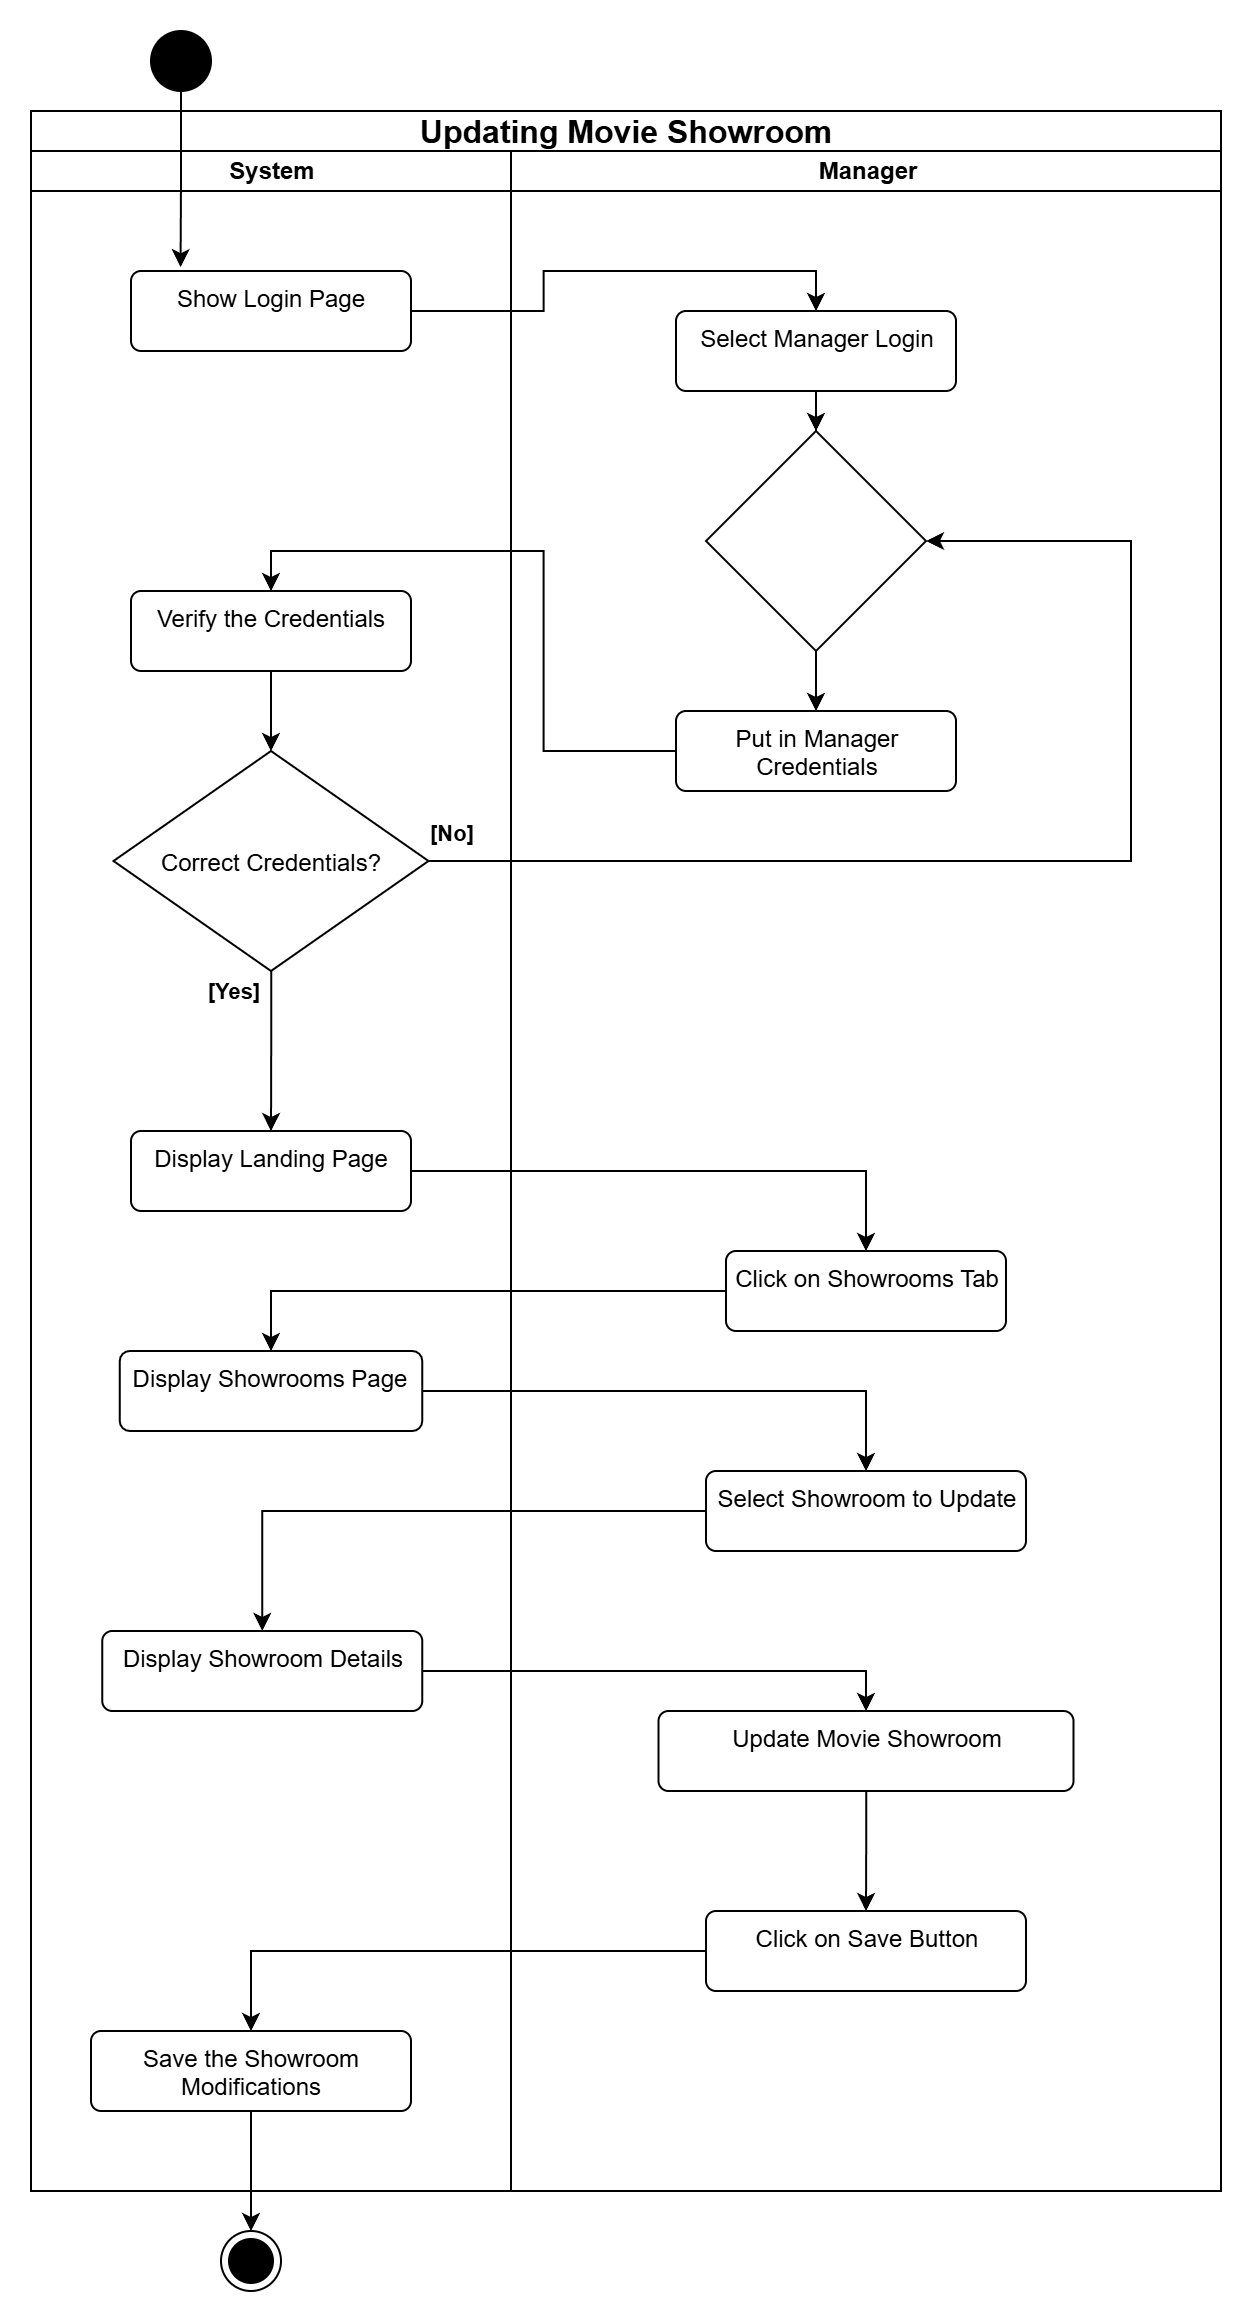

The diagram above was exported from draw.io. Its source (the exported page's mxGraphModel, read from the mxfile embedded in the PNG):
<mxGraphModel dx="2276" dy="1941" grid="1" gridSize="10" guides="1" tooltips="1" connect="1" arrows="1" fold="1" page="1" pageScale="1" pageWidth="850" pageHeight="1100" math="0" shadow="0">
  <root>
    <mxCell id="0" />
    <mxCell id="1" parent="0" />
    <mxCell id="lBb-VsGccYY4xenE1AFL-1" value="&lt;span id=&quot;docs-internal-guid-aaa53051-7fff-d8b7-7d51-b51199adc41f&quot; style=&quot;&quot;&gt;&lt;span style=&quot;font-size: 12pt; background-color: transparent; font-variant-numeric: normal; font-variant-east-asian: normal; font-variant-alternates: normal; font-variant-position: normal; font-variant-emoji: normal; vertical-align: baseline; white-space: pre-wrap;&quot;&gt;Updating Movie Showroom&lt;/span&gt;&lt;/span&gt;" style="swimlane;childLayout=stackLayout;resizeParent=1;resizeParentMax=0;startSize=20;html=1;verticalAlign=middle;whiteSpace=wrap;" parent="1" vertex="1">
      <mxGeometry x="-100" y="-120" width="595" height="1040" as="geometry" />
    </mxCell>
    <mxCell id="SGh5b6J1XxL-9YX-OOee-29" style="edgeStyle=orthogonalEdgeStyle;rounded=0;orthogonalLoop=1;jettySize=auto;html=1;entryX=0.5;entryY=0;entryDx=0;entryDy=0;" parent="lBb-VsGccYY4xenE1AFL-1" source="SGh5b6J1XxL-9YX-OOee-6" target="SGh5b6J1XxL-9YX-OOee-27" edge="1">
      <mxGeometry relative="1" as="geometry" />
    </mxCell>
    <mxCell id="SGh5b6J1XxL-9YX-OOee-31" style="edgeStyle=orthogonalEdgeStyle;rounded=0;orthogonalLoop=1;jettySize=auto;html=1;entryX=0.5;entryY=0;entryDx=0;entryDy=0;" parent="lBb-VsGccYY4xenE1AFL-1" source="SGh5b6J1XxL-9YX-OOee-9" target="SGh5b6J1XxL-9YX-OOee-15" edge="1">
      <mxGeometry relative="1" as="geometry" />
    </mxCell>
    <mxCell id="SGh5b6J1XxL-9YX-OOee-36" style="edgeStyle=orthogonalEdgeStyle;rounded=0;orthogonalLoop=1;jettySize=auto;html=1;entryX=0.5;entryY=0;entryDx=0;entryDy=0;" parent="lBb-VsGccYY4xenE1AFL-1" source="SGh5b6J1XxL-9YX-OOee-16" target="SGh5b6J1XxL-9YX-OOee-17" edge="1">
      <mxGeometry relative="1" as="geometry" />
    </mxCell>
    <mxCell id="SGh5b6J1XxL-9YX-OOee-37" style="edgeStyle=orthogonalEdgeStyle;rounded=0;orthogonalLoop=1;jettySize=auto;html=1;entryX=0.5;entryY=0;entryDx=0;entryDy=0;" parent="lBb-VsGccYY4xenE1AFL-1" source="SGh5b6J1XxL-9YX-OOee-17" target="SGh5b6J1XxL-9YX-OOee-18" edge="1">
      <mxGeometry relative="1" as="geometry" />
    </mxCell>
    <mxCell id="SGh5b6J1XxL-9YX-OOee-38" style="edgeStyle=orthogonalEdgeStyle;rounded=0;orthogonalLoop=1;jettySize=auto;html=1;entryX=0.5;entryY=0;entryDx=0;entryDy=0;" parent="lBb-VsGccYY4xenE1AFL-1" source="SGh5b6J1XxL-9YX-OOee-18" target="SGh5b6J1XxL-9YX-OOee-19" edge="1">
      <mxGeometry relative="1" as="geometry" />
    </mxCell>
    <mxCell id="SGh5b6J1XxL-9YX-OOee-39" style="edgeStyle=orthogonalEdgeStyle;rounded=0;orthogonalLoop=1;jettySize=auto;html=1;entryX=0.5;entryY=0;entryDx=0;entryDy=0;" parent="lBb-VsGccYY4xenE1AFL-1" source="SGh5b6J1XxL-9YX-OOee-19" target="SGh5b6J1XxL-9YX-OOee-20" edge="1">
      <mxGeometry relative="1" as="geometry" />
    </mxCell>
    <mxCell id="SGh5b6J1XxL-9YX-OOee-40" style="edgeStyle=orthogonalEdgeStyle;rounded=0;orthogonalLoop=1;jettySize=auto;html=1;entryX=0.5;entryY=0;entryDx=0;entryDy=0;" parent="lBb-VsGccYY4xenE1AFL-1" source="SGh5b6J1XxL-9YX-OOee-20" target="SGh5b6J1XxL-9YX-OOee-21" edge="1">
      <mxGeometry relative="1" as="geometry" />
    </mxCell>
    <mxCell id="lBb-VsGccYY4xenE1AFL-2" value="System" style="swimlane;startSize=20;html=1;" parent="lBb-VsGccYY4xenE1AFL-1" vertex="1">
      <mxGeometry y="20" width="240" height="1020" as="geometry" />
    </mxCell>
    <mxCell id="SGh5b6J1XxL-9YX-OOee-6" value="Show Login Page" style="html=1;align=center;verticalAlign=top;rounded=1;absoluteArcSize=1;arcSize=10;dashed=0;whiteSpace=wrap;" parent="lBb-VsGccYY4xenE1AFL-2" vertex="1">
      <mxGeometry x="50" y="60" width="140" height="40" as="geometry" />
    </mxCell>
    <mxCell id="SGh5b6J1XxL-9YX-OOee-35" style="edgeStyle=orthogonalEdgeStyle;rounded=0;orthogonalLoop=1;jettySize=auto;html=1;entryX=0.5;entryY=0;entryDx=0;entryDy=0;" parent="lBb-VsGccYY4xenE1AFL-2" source="SGh5b6J1XxL-9YX-OOee-14" target="SGh5b6J1XxL-9YX-OOee-16" edge="1">
      <mxGeometry relative="1" as="geometry" />
    </mxCell>
    <mxCell id="SGh5b6J1XxL-9YX-OOee-42" value="&lt;b&gt;[Yes]&lt;/b&gt;" style="edgeLabel;html=1;align=center;verticalAlign=middle;resizable=0;points=[];" parent="SGh5b6J1XxL-9YX-OOee-35" vertex="1" connectable="0">
      <mxGeometry x="-0.325" y="1" relative="1" as="geometry">
        <mxPoint x="-21" y="-17" as="offset" />
      </mxGeometry>
    </mxCell>
    <mxCell id="SGh5b6J1XxL-9YX-OOee-14" value="Correct Credentials?" style="rhombus;" parent="lBb-VsGccYY4xenE1AFL-2" vertex="1">
      <mxGeometry x="41.25" y="300" width="157.5" height="110" as="geometry" />
    </mxCell>
    <mxCell id="SGh5b6J1XxL-9YX-OOee-25" style="edgeStyle=orthogonalEdgeStyle;rounded=0;orthogonalLoop=1;jettySize=auto;html=1;entryX=0.5;entryY=0;entryDx=0;entryDy=0;" parent="lBb-VsGccYY4xenE1AFL-2" source="SGh5b6J1XxL-9YX-OOee-15" target="SGh5b6J1XxL-9YX-OOee-14" edge="1">
      <mxGeometry relative="1" as="geometry" />
    </mxCell>
    <mxCell id="SGh5b6J1XxL-9YX-OOee-15" value="Verify the Credentials" style="html=1;align=center;verticalAlign=top;rounded=1;absoluteArcSize=1;arcSize=10;dashed=0;whiteSpace=wrap;" parent="lBb-VsGccYY4xenE1AFL-2" vertex="1">
      <mxGeometry x="50" y="220" width="140" height="40" as="geometry" />
    </mxCell>
    <mxCell id="SGh5b6J1XxL-9YX-OOee-16" value="Display Landing Page" style="html=1;align=center;verticalAlign=top;rounded=1;absoluteArcSize=1;arcSize=10;dashed=0;whiteSpace=wrap;" parent="lBb-VsGccYY4xenE1AFL-2" vertex="1">
      <mxGeometry x="50" y="490" width="140" height="40" as="geometry" />
    </mxCell>
    <mxCell id="SGh5b6J1XxL-9YX-OOee-18" value="Display Showrooms Page" style="html=1;align=center;verticalAlign=top;rounded=1;absoluteArcSize=1;arcSize=10;dashed=0;whiteSpace=wrap;" parent="lBb-VsGccYY4xenE1AFL-2" vertex="1">
      <mxGeometry x="44.379999999999995" y="600" width="151.25" height="40" as="geometry" />
    </mxCell>
    <mxCell id="SGh5b6J1XxL-9YX-OOee-20" value="Display Showroom Details" style="html=1;align=center;verticalAlign=top;rounded=1;absoluteArcSize=1;arcSize=10;dashed=0;whiteSpace=wrap;" parent="lBb-VsGccYY4xenE1AFL-2" vertex="1">
      <mxGeometry x="35.629999999999995" y="740" width="160" height="40" as="geometry" />
    </mxCell>
    <mxCell id="8RpSW8bFkN9oWPY25Puv-10" value="Save the Showroom Modifications&lt;div&gt;&lt;br&gt;&lt;/div&gt;" style="html=1;align=center;verticalAlign=top;rounded=1;absoluteArcSize=1;arcSize=10;dashed=0;whiteSpace=wrap;" vertex="1" parent="lBb-VsGccYY4xenE1AFL-2">
      <mxGeometry x="30" y="940" width="160" height="40" as="geometry" />
    </mxCell>
    <mxCell id="lBb-VsGccYY4xenE1AFL-3" value="Manager" style="swimlane;startSize=20;html=1;" parent="lBb-VsGccYY4xenE1AFL-1" vertex="1">
      <mxGeometry x="240" y="20" width="355" height="1020" as="geometry" />
    </mxCell>
    <mxCell id="SGh5b6J1XxL-9YX-OOee-9" value="Put in Manager Credentials" style="html=1;align=center;verticalAlign=top;rounded=1;absoluteArcSize=1;arcSize=10;dashed=0;whiteSpace=wrap;" parent="lBb-VsGccYY4xenE1AFL-3" vertex="1">
      <mxGeometry x="82.5" y="280" width="140" height="40" as="geometry" />
    </mxCell>
    <mxCell id="SGh5b6J1XxL-9YX-OOee-17" value="Click on Showrooms Tab" style="html=1;align=center;verticalAlign=top;rounded=1;absoluteArcSize=1;arcSize=10;dashed=0;whiteSpace=wrap;" parent="lBb-VsGccYY4xenE1AFL-3" vertex="1">
      <mxGeometry x="107.5" y="550" width="140" height="40" as="geometry" />
    </mxCell>
    <mxCell id="SGh5b6J1XxL-9YX-OOee-19" value="Select Showroom to Update" style="html=1;align=center;verticalAlign=top;rounded=1;absoluteArcSize=1;arcSize=10;dashed=0;whiteSpace=wrap;" parent="lBb-VsGccYY4xenE1AFL-3" vertex="1">
      <mxGeometry x="97.5" y="660" width="160" height="40" as="geometry" />
    </mxCell>
    <mxCell id="8RpSW8bFkN9oWPY25Puv-8" style="edgeStyle=orthogonalEdgeStyle;rounded=0;orthogonalLoop=1;jettySize=auto;html=1;" edge="1" parent="lBb-VsGccYY4xenE1AFL-3" source="SGh5b6J1XxL-9YX-OOee-21" target="8RpSW8bFkN9oWPY25Puv-7">
      <mxGeometry relative="1" as="geometry" />
    </mxCell>
    <mxCell id="SGh5b6J1XxL-9YX-OOee-21" value="Update Movie Showroom" style="html=1;align=center;verticalAlign=top;rounded=1;absoluteArcSize=1;arcSize=10;dashed=0;whiteSpace=wrap;" parent="lBb-VsGccYY4xenE1AFL-3" vertex="1">
      <mxGeometry x="73.75" y="780" width="207.5" height="40" as="geometry" />
    </mxCell>
    <mxCell id="SGh5b6J1XxL-9YX-OOee-30" style="edgeStyle=orthogonalEdgeStyle;rounded=0;orthogonalLoop=1;jettySize=auto;html=1;entryX=0.5;entryY=0;entryDx=0;entryDy=0;" parent="lBb-VsGccYY4xenE1AFL-3" source="SGh5b6J1XxL-9YX-OOee-27" target="8RpSW8bFkN9oWPY25Puv-1" edge="1">
      <mxGeometry relative="1" as="geometry" />
    </mxCell>
    <mxCell id="SGh5b6J1XxL-9YX-OOee-27" value="Select Manager Login" style="html=1;align=center;verticalAlign=top;rounded=1;absoluteArcSize=1;arcSize=10;dashed=0;whiteSpace=wrap;" parent="lBb-VsGccYY4xenE1AFL-3" vertex="1">
      <mxGeometry x="82.5" y="80" width="140" height="40" as="geometry" />
    </mxCell>
    <mxCell id="8RpSW8bFkN9oWPY25Puv-3" style="edgeStyle=orthogonalEdgeStyle;rounded=0;orthogonalLoop=1;jettySize=auto;html=1;entryX=0.5;entryY=0;entryDx=0;entryDy=0;" edge="1" parent="lBb-VsGccYY4xenE1AFL-3" source="8RpSW8bFkN9oWPY25Puv-1" target="SGh5b6J1XxL-9YX-OOee-9">
      <mxGeometry relative="1" as="geometry" />
    </mxCell>
    <mxCell id="8RpSW8bFkN9oWPY25Puv-1" value="" style="rhombus;whiteSpace=wrap;html=1;" vertex="1" parent="lBb-VsGccYY4xenE1AFL-3">
      <mxGeometry x="97.5" y="140" width="110" height="110" as="geometry" />
    </mxCell>
    <mxCell id="8RpSW8bFkN9oWPY25Puv-7" value="Click on Save Button" style="html=1;align=center;verticalAlign=top;rounded=1;absoluteArcSize=1;arcSize=10;dashed=0;whiteSpace=wrap;" vertex="1" parent="lBb-VsGccYY4xenE1AFL-3">
      <mxGeometry x="97.5" y="880" width="160" height="40" as="geometry" />
    </mxCell>
    <mxCell id="8RpSW8bFkN9oWPY25Puv-4" style="edgeStyle=orthogonalEdgeStyle;rounded=0;orthogonalLoop=1;jettySize=auto;html=1;entryX=1;entryY=0.5;entryDx=0;entryDy=0;" edge="1" parent="lBb-VsGccYY4xenE1AFL-1" source="SGh5b6J1XxL-9YX-OOee-14" target="8RpSW8bFkN9oWPY25Puv-1">
      <mxGeometry relative="1" as="geometry">
        <Array as="points">
          <mxPoint x="550" y="375" />
          <mxPoint x="550" y="215" />
        </Array>
      </mxGeometry>
    </mxCell>
    <mxCell id="8RpSW8bFkN9oWPY25Puv-5" value="&lt;b&gt;[No]&lt;/b&gt;" style="edgeLabel;html=1;align=center;verticalAlign=middle;resizable=0;points=[];" vertex="1" connectable="0" parent="8RpSW8bFkN9oWPY25Puv-4">
      <mxGeometry x="-0.934" y="1" relative="1" as="geometry">
        <mxPoint x="-9" y="-14" as="offset" />
      </mxGeometry>
    </mxCell>
    <mxCell id="8RpSW8bFkN9oWPY25Puv-11" style="edgeStyle=orthogonalEdgeStyle;rounded=0;orthogonalLoop=1;jettySize=auto;html=1;" edge="1" parent="lBb-VsGccYY4xenE1AFL-1" source="8RpSW8bFkN9oWPY25Puv-7" target="8RpSW8bFkN9oWPY25Puv-10">
      <mxGeometry relative="1" as="geometry" />
    </mxCell>
    <mxCell id="SGh5b6J1XxL-9YX-OOee-2" value="" style="ellipse;fillColor=strokeColor;html=1;" parent="1" vertex="1">
      <mxGeometry x="-40" y="-160" width="30" height="30" as="geometry" />
    </mxCell>
    <mxCell id="SGh5b6J1XxL-9YX-OOee-8" style="edgeStyle=orthogonalEdgeStyle;rounded=0;orthogonalLoop=1;jettySize=auto;html=1;entryX=0.177;entryY=-0.048;entryDx=0;entryDy=0;entryPerimeter=0;" parent="1" source="SGh5b6J1XxL-9YX-OOee-2" target="SGh5b6J1XxL-9YX-OOee-6" edge="1">
      <mxGeometry relative="1" as="geometry" />
    </mxCell>
    <mxCell id="8RpSW8bFkN9oWPY25Puv-12" value="" style="ellipse;html=1;shape=endState;fillColor=strokeColor;" vertex="1" parent="1">
      <mxGeometry x="-5" y="940" width="30" height="30" as="geometry" />
    </mxCell>
    <mxCell id="8RpSW8bFkN9oWPY25Puv-14" value="" style="edgeStyle=orthogonalEdgeStyle;rounded=0;orthogonalLoop=1;jettySize=auto;html=1;" edge="1" parent="1" source="8RpSW8bFkN9oWPY25Puv-10" target="8RpSW8bFkN9oWPY25Puv-12">
      <mxGeometry relative="1" as="geometry" />
    </mxCell>
  </root>
</mxGraphModel>